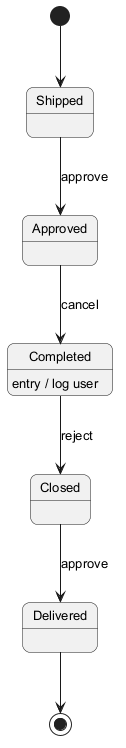

The diagram above was rendered by PlantUML. Its source (embedded in the PNG):
@startuml
skinparam backgroundColor #FFFFFF
skinparam roundCorner 15
skinparam defaultFontSize 13
[*] --> Shipped
Shipped --> Approved : approve
Approved --> Completed : cancel
Completed --> Closed : reject
Completed : entry / log user
Closed --> Delivered : approve
Delivered --> [*]
@enduml